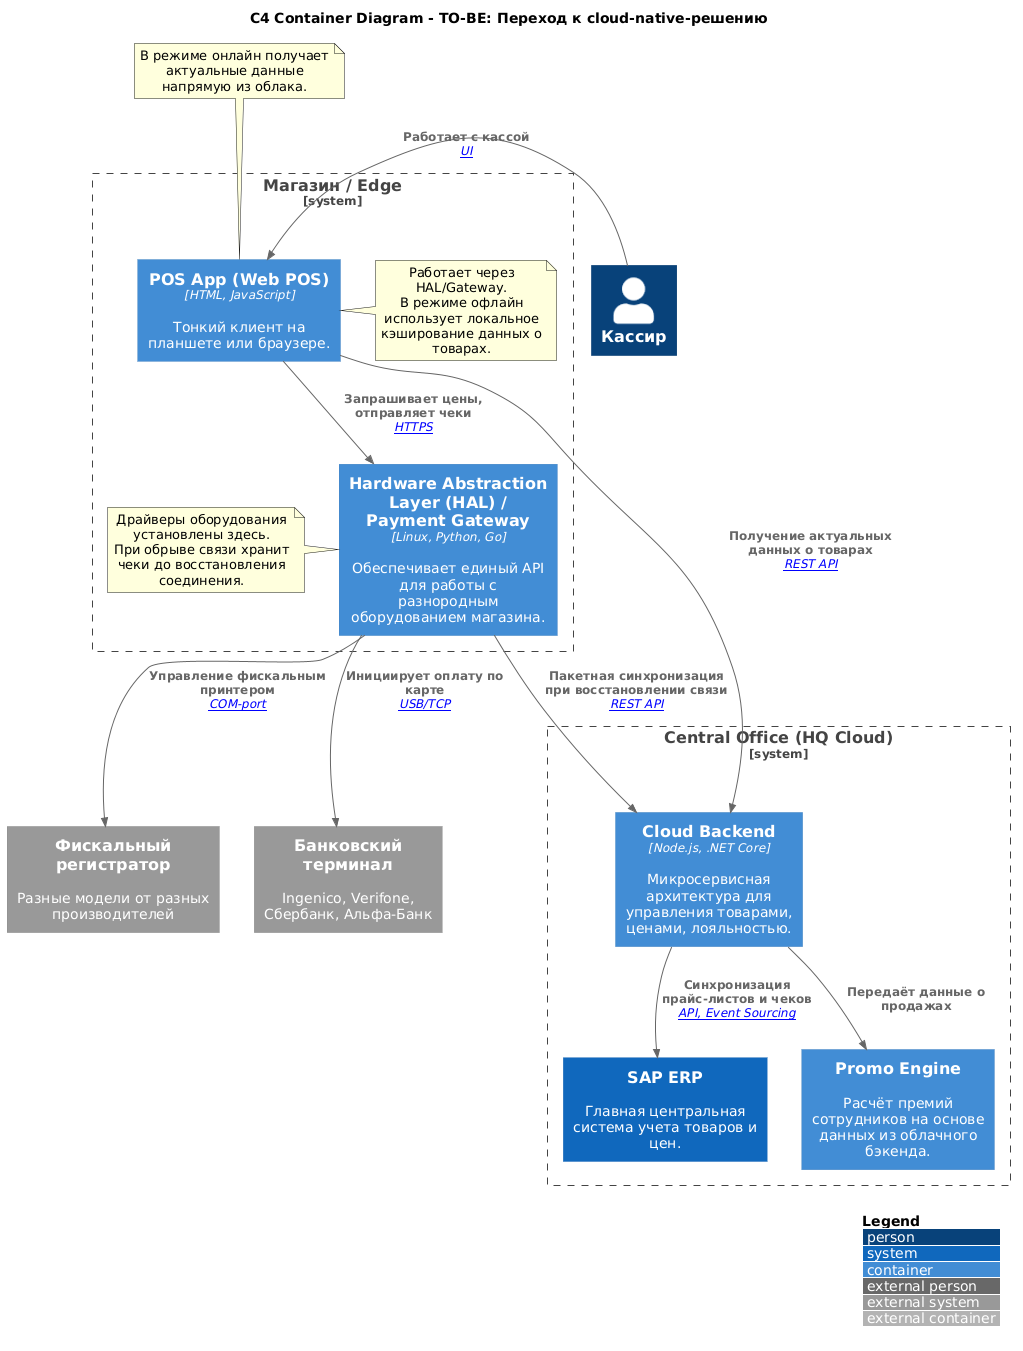

The diagram above was rendered by PlantUML. Its source (embedded in the PNG):
@startuml
!include https://raw.githubusercontent.com/plantuml-stdlib/C4-PlantUML/master/C4_Container.puml

LAYOUT_WITH_LEGEND()

title C4 Container Diagram - TO-BE: Переход к cloud-native-решению

Person(cashier, "Кассир", "")
System_Ext(fiscalPrinter, "Фискальный регистратор", "Разные модели от разных производителей")
System_Ext(paymentTerminal, "Банковский терминал", "Ingenico, Verifone, Сбербанк, Альфа-Банк")

System_Boundary(StoreEdge, "Магазин / Edge") {
    Container(posApp, "POS App (Web POS)", "HTML, JavaScript", "Тонкий клиент на планшете или браузере.")
    Note right of posApp: Работает через HAL/Gateway.\nВ режиме офлайн использует локальное кэширование данных о товарах.
    
    Container(hal, "Hardware Abstraction Layer (HAL) / Payment Gateway", "Linux, Python, Go", "Обеспечивает единый API для работы с разнородным оборудованием магазина.")
    Note left of hal: Драйверы оборудования установлены здесь.\nПри обрыве связи хранит чеки до восстановления соединения.

    Rel_R(cashier, posApp, "Работает с кассой", "[UI]")
    Rel(posApp, hal, "Запрашивает цены, отправляет чеки", "[HTTPS]")
    Rel(hal, fiscalPrinter, "Управление фискальным принтером", "[driver, COM-port]")
    Rel(hal, paymentTerminal, "Инициирует оплату по карте", "[driver, USB/TCP]")
}

System_Boundary(HQCloud, "Central Office (HQ Cloud)") {
    Container(cloudBackend, "Cloud Backend", "Node.js, .NET Core", "Микросервисная архитектура для управления товарами, ценами, лояльностью.")


    System(sapERP, "SAP ERP", "Главная центральная система учета товаров и цен.")


    Container(promoEngine, "Promo Engine", "", "Расчёт премий сотрудников на основе данных из облачного бэкенда.")

    Rel_D(cloudBackend, sapERP, "Синхронизация прайс-листов и чеков", "[REST API, Event Sourcing]")
    Rel(cloudBackend, promoEngine, "Передаёт данные о продажах", "")
}

Rel(posApp, cloudBackend, "Получение актуальных данных о товарах", "[HTTPS, REST API]")
Note top of posApp: В режиме онлайн получает актуальные данные напрямую из облака.

Rel(hal, cloudBackend, "Пакетная синхронизация при восстановлении связи", "[HTTPS, REST API]")
@enduml